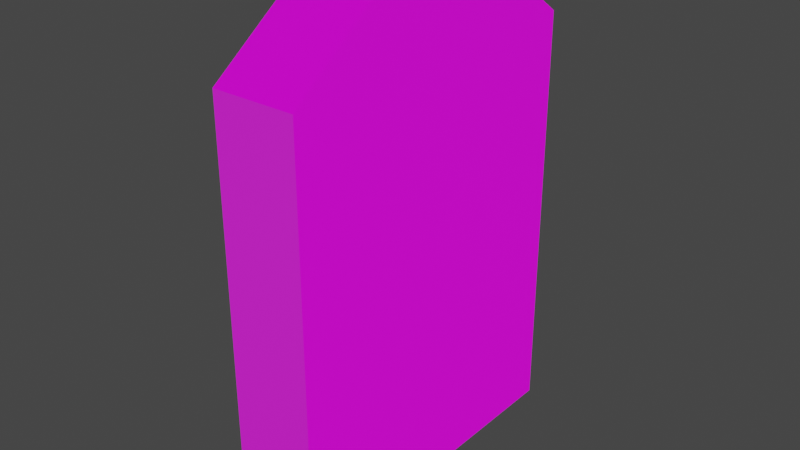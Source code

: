 # Source: grave_stone.blend  (saved by Blender 2.80.75; exported with 4.5.12 LTS)
import bpy
from mathutils import Matrix  # noqa: F401  (used for matrix-valued properties, if any)

bpy.ops.wm.read_factory_settings(use_empty=True)
scene = bpy.context.scene
scene.name = 'Scene'

# ---- collections
col_collection = bpy.data.collections.new('Collection'); scene.collection.children.link(col_collection)

# ---- images (referenced by path relative to the original .blend; pixels are not part of the script)
import os
ASSET_DIR = os.environ.get("B2B_ASSET_DIR", "")  # directory of the original .blend (textures are referenced by path, not embedded)
HERE = os.path.dirname(os.path.abspath(__file__))  # packed textures are extracted next to this script under _unpacked/

def load_image(name, relpath, width, height, colorspace="sRGB"):
    """Load a texture the original file referenced (path relative to the .blend, or extracted next to this script)."""
    p = next((c for c in (os.path.join(HERE, relpath), os.path.join(ASSET_DIR, relpath)) if relpath and os.path.exists(c)), "")
    if p:
        img = bpy.data.images.load(p, check_existing=True)
        img.name = name
    else:  # same state as the original file: an image datablock whose file is absent (Cycles renders it pink)
        img = bpy.data.images.new(name, width, height)
        img.source = "FILE"
        img.filepath = "//" + (relpath or name)
    img.colorspace_settings.name = colorspace
    return img
img_grave_texture_png = load_image('grave_texture.png', 'grave_texture.png', 1024, 1024, 'sRGB')

# ---- materials (node trees are filled in below, after node groups)
mat_grave_stone_material = bpy.data.materials.new('Grave_Stone_Material')
mat_grave_stone_material.alpha_threshold = 0.0
mat_grave_stone_material.use_transparent_shadow = False
mat_grave_stone_material.line_color = (0.0, 0.0, 0.0, 1.0)

# ---- material node trees
mat_grave_stone_material.use_nodes = True; mat_grave_stone_material.node_tree.nodes.clear()
_N = mat_grave_stone_material.node_tree.nodes; _L = mat_grave_stone_material.node_tree.links
n0 = _N.new('ShaderNodeOutputMaterial'); n0.name = 'Material Output'; n0.location = (429, 338)
n1 = _N.new('ShaderNodeBsdfPrincipled'); n1.name = 'Principled BSDF'; n1.location = (10, 300)
n1.distribution = 'GGX'
n1.subsurface_method = 'BURLEY'
n1.inputs[2].default_value = 0.4
n1.inputs[3].default_value = 1.45
n1.inputs[27].default_value = (0.0, 0.0, 0.0, 1.0)
n1.inputs[28].default_value = 1.0
n2 = _N.new('ShaderNodeTexImage'); n2.name = 'Image Texture'; n2.location = (-391, 282)
n2.image = img_grave_texture_png
_L.new(n1.outputs[0], n0.inputs[0])
_L.new(n2.outputs[0], n1.inputs[0])
_L.new(n2.outputs[0], n1.inputs[5])
n0.is_active_output = True

# ---- world
world_world = bpy.data.worlds.new('World'); scene.world = world_world
world_world.use_nodes = True; world_world.node_tree.nodes.clear()
_N = world_world.node_tree.nodes; _L = world_world.node_tree.links
n0 = _N.new('ShaderNodeOutputWorld'); n0.name = 'World Output'; n0.location = (300, 300)
n1 = _N.new('ShaderNodeBackground'); n1.name = 'Background'; n1.location = (10, 300)
n1.inputs[0].default_value = (0.05088, 0.05088, 0.05088, 1.0)
_L.new(n1.outputs[0], n0.inputs[0])
n0.is_active_output = True
world_world.color = (0.05088, 0.05088, 0.05088)
world_world.use_sun_shadow = False
world_world.sun_shadow_jitter_overblur = 0.0

# ---- meshes
me_cube = bpy.data.meshes.new('Cube')
me_cube.from_pydata([(-0.5, 1.0, 1.5), (-0.5, 1.0, -1.0), (-0.5, -1.0, 1.5), (-0.5, -1.0, -1.0), (-1.0, 1.0, 1.5), (-1.0, 1.0, -1.0), (-1.0, -1.0, 1.5), (-1.0, -1.0, -1.0), (-0.5, -1.0, 1.5), (-0.5, 0.0, 2.011), (-1.0, 0.0, 2.011), (-0.5, 1.0, 1.5), (-0.5, 0.0, 2.011), (-0.5, -0.5, 1.87), (-1.0, -0.5, 1.87), (-1.0, 0.5, 1.856), (-0.5, 0.5, 1.856)], [(12, 9), (10, 12)], [(9, 10, 14, 13), (3, 2, 8, 6, 7), (7, 6, 14, 10, 15, 4, 5), (5, 1, 3, 7), (1, 0, 16, 9, 13, 2, 3), (5, 4, 11, 0, 1), (10, 9, 16, 15), (8, 2, 13, 14, 6), (15, 16, 0, 11, 4)])
_uv = me_cube.uv_layers.new(name='UVMap')
_uv.uv.foreach_set('vector', [0.559, 0.07834, 0.6211, 0.07834, 0.6211, 0.1836, 0.559, 0.1836, 0.559, 0.5364, 0.559, 0.3096, 0.559, 0.3096, 0.6211, 0.3096, 0.6211, 0.5364, 5.183e-08, 0.6201, 0.0, 0.1053, 0.06211, 0.02912, 0.1242, 0.0, 0.1863, 0.03203, 0.2484, 0.1052, 0.2484, 0.6201, 0.559, 1.0, 0.4969, 1.0, 0.4969, 0.5881, 0.559, 0.5881, 0.4969, 0.0, 0.4969, 0.5149, 0.4348, 0.5881, 0.3727, 0.6201, 0.3106, 0.591, 0.2484, 0.5149, 0.2484, 2.455e-08, 0.559, 0.0, 0.559, 0.5149, 0.4969, 0.5149, 0.4969, 0.5149, 0.4969, 2.455e-08, 0.6211, 0.07834, 0.559, 0.07834, 0.559, 2.455e-08, 0.6211, 0.0, 0.559, 0.3096, 0.559, 0.3096, 0.559, 0.1836, 0.6211, 0.1836, 0.6211, 0.3096, 0.559, 0.5881, 0.4969, 0.5881, 0.4969, 0.5149, 0.4969, 0.5149, 0.559, 0.5149])
me_cube.materials.append(mat_grave_stone_material)
me_cube.use_remesh_preserve_volume = False
me_cube.use_remesh_preserve_attributes = False
me_cube.use_mirror_vertex_groups = False
me_cube.update()

# ---- objects
ob_cube = bpy.data.objects.new('Cube', me_cube)

# ---- transforms, parenting, visibility, modifiers, constraints
ob_cube.location = (0.0, 0.0, 0.0)
ob_cube.lock_rotations_4d = False
ob_cube.empty_display_type = 'ARROWS'
ob_cube.lineart.crease_threshold = 0.0

# ---- collection membership
col_collection.objects.link(ob_cube)

# ---- scene / render settings (as saved in the file)
scene.frame_start = 1; scene.frame_end = 250; scene.frame_set(1)
scene.render.engine = 'BLENDER_EEVEE_NEXT'
scene.cycles.use_denoising = False
scene.cycles.samples = 128
scene.cycles.sampling_pattern = 'TABULATED_SOBOL'
scene.cycles.use_adaptive_sampling = False
scene.cycles.use_light_tree = False
scene.view_settings.view_transform = 'Filmic'
bpy.context.view_layer.update()

# ---- added for rendering (the .blend has no active camera and no usable light): camera, sun
cam_auto = bpy.data.cameras.new('AutoCamera')
cam_auto.lens = 50.0
cam_auto.sensor_width = 36.0
cam_auto.clip_end = 1000.0
ob_auto_camera = bpy.data.objects.new('AutoCamera', cam_auto)
scene.collection.objects.link(ob_auto_camera)
ob_auto_camera.location = (2.62631, -4.05158, 3.20658)
ob_auto_camera.rotation_euler = (1.09748, -7.21219e-08, 0.694738)
scene.camera = ob_auto_camera
light_auto_sun = bpy.data.lights.new('AutoSun', 'SUN')
light_auto_sun.energy = 3.0
light_auto_sun.angle = 0.0523599
ob_auto_sun = bpy.data.objects.new('AutoSun', light_auto_sun)
scene.collection.objects.link(ob_auto_sun)
ob_auto_sun.rotation_euler = (0.872665, 0.174533, 0.523599)
bpy.context.view_layer.update()
